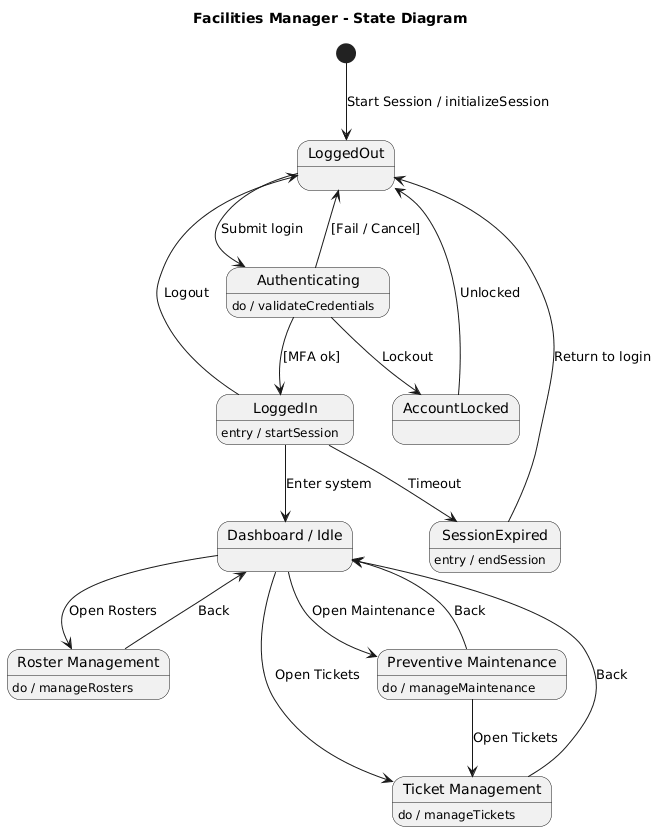

The diagram above was rendered by PlantUML. Its source (embedded in the PNG):
@startuml
title Facilities Manager - State Diagram

[*] --> LoggedOut : Start Session / initializeSession

' --- States ---
state LoggedOut
state Authenticating
state AccountLocked
state LoggedIn
state SessionExpired
state "Dashboard / Idle" as Dashboard
state "Roster Management" as Roster
state "Preventive Maintenance" as Maintenance
state "Ticket Management" as Ticket

' --- State Actions ---
Authenticating : do / validateCredentials
LoggedIn : entry / startSession
SessionExpired : entry / endSession
Roster : do / manageRosters
Maintenance : do / manageMaintenance
Ticket : do / manageTickets

' --- Authentication Flow ---
LoggedOut --> Authenticating : Submit login
Authenticating --> LoggedIn : [MFA ok]
Authenticating --> LoggedOut : [Fail / Cancel]
Authenticating --> AccountLocked : Lockout
AccountLocked --> LoggedOut : Unlocked

' --- Session Handling ---
LoggedIn --> Dashboard : Enter system
LoggedIn --> LoggedOut : Logout
LoggedIn --> SessionExpired : Timeout
SessionExpired --> LoggedOut : Return to login

' --- Main Navigation ---
Dashboard --> Roster : Open Rosters
Roster --> Dashboard : Back

Dashboard --> Maintenance : Open Maintenance
Maintenance --> Dashboard : Back

Dashboard --> Ticket : Open Tickets
Ticket --> Dashboard : Back

' --- Cross Navigation ---
Maintenance --> Ticket : Open Tickets
@enduml